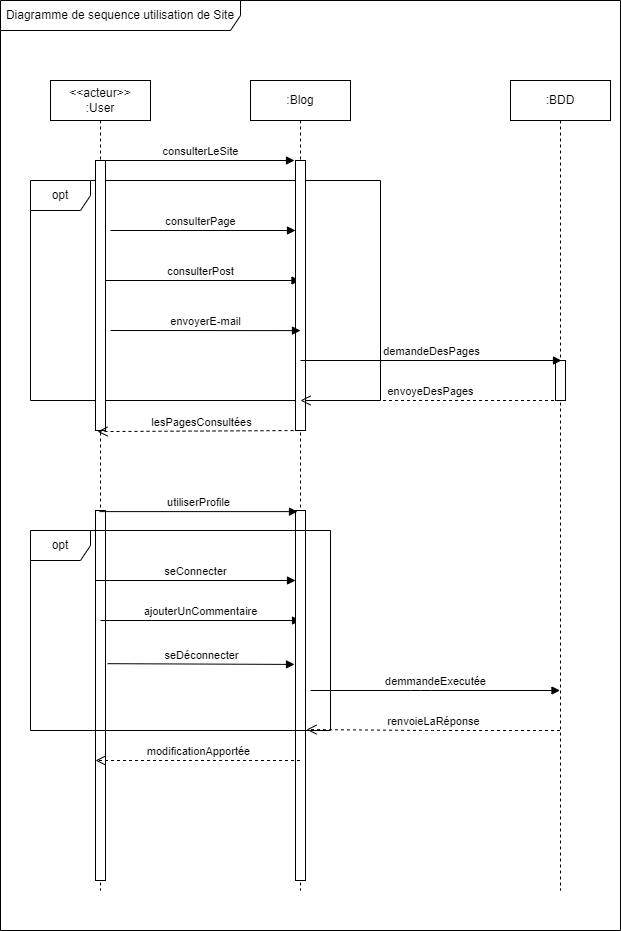

The diagram above was exported from draw.io. Its source (the exported page's mxGraphModel, read from the mxfile embedded in the PNG):
<mxGraphModel dx="868" dy="450" grid="1" gridSize="10" guides="1" tooltips="1" connect="1" arrows="1" fold="1" page="1" pageScale="1" pageWidth="827" pageHeight="1169" math="0" shadow="0">
  <root>
    <mxCell id="0" />
    <mxCell id="1" parent="0" />
    <mxCell id="UwxbJIpxmheKBN4fM-kU-1" value="Diagramme de sequence utilisation de Site" style="shape=umlFrame;whiteSpace=wrap;html=1;width=240;height=30;" parent="1" vertex="1">
      <mxGeometry x="40" y="160" width="620" height="930" as="geometry" />
    </mxCell>
    <mxCell id="UwxbJIpxmheKBN4fM-kU-2" value="&amp;lt;&amp;lt;acteur&amp;gt;&amp;gt;&lt;br&gt;:User" style="shape=umlLifeline;perimeter=lifelinePerimeter;whiteSpace=wrap;html=1;container=1;collapsible=0;recursiveResize=0;outlineConnect=0;" parent="1" vertex="1">
      <mxGeometry x="90" y="240" width="100" height="810" as="geometry" />
    </mxCell>
    <mxCell id="UwxbJIpxmheKBN4fM-kU-10" value="consulterPost" style="html=1;verticalAlign=bottom;endArrow=block;" parent="UwxbJIpxmheKBN4fM-kU-2" target="UwxbJIpxmheKBN4fM-kU-3" edge="1">
      <mxGeometry width="80" relative="1" as="geometry">
        <mxPoint x="50" y="200" as="sourcePoint" />
        <mxPoint x="130" y="200" as="targetPoint" />
      </mxGeometry>
    </mxCell>
    <mxCell id="W6G-Dps0kUSDmuu6zUhD-7" value="" style="html=1;points=[];perimeter=orthogonalPerimeter;" parent="UwxbJIpxmheKBN4fM-kU-2" vertex="1">
      <mxGeometry x="45" y="430" width="10" height="370" as="geometry" />
    </mxCell>
    <mxCell id="W6G-Dps0kUSDmuu6zUhD-4" value="ajouterUnCommentaire" style="html=1;verticalAlign=bottom;endArrow=block;" parent="UwxbJIpxmheKBN4fM-kU-2" edge="1">
      <mxGeometry width="80" relative="1" as="geometry">
        <mxPoint x="50" y="540" as="sourcePoint" />
        <mxPoint x="250" y="540" as="targetPoint" />
      </mxGeometry>
    </mxCell>
    <mxCell id="UwxbJIpxmheKBN4fM-kU-3" value=":Blog" style="shape=umlLifeline;perimeter=lifelinePerimeter;whiteSpace=wrap;html=1;container=1;collapsible=0;recursiveResize=0;outlineConnect=0;" parent="1" vertex="1">
      <mxGeometry x="290" y="240" width="100" height="810" as="geometry" />
    </mxCell>
    <mxCell id="W6G-Dps0kUSDmuu6zUhD-10" value="" style="html=1;points=[];perimeter=orthogonalPerimeter;" parent="UwxbJIpxmheKBN4fM-kU-3" vertex="1">
      <mxGeometry x="45" y="430" width="10" height="370" as="geometry" />
    </mxCell>
    <mxCell id="UwxbJIpxmheKBN4fM-kU-4" value=":BDD" style="shape=umlLifeline;perimeter=lifelinePerimeter;whiteSpace=wrap;html=1;container=1;collapsible=0;recursiveResize=0;outlineConnect=0;" parent="1" vertex="1">
      <mxGeometry x="550" y="240" width="100" height="810" as="geometry" />
    </mxCell>
    <mxCell id="4jWxV7YlI0GMniu8OLe6-5" value="" style="html=1;points=[];perimeter=orthogonalPerimeter;" parent="UwxbJIpxmheKBN4fM-kU-4" vertex="1">
      <mxGeometry x="45" y="280" width="10" height="40" as="geometry" />
    </mxCell>
    <mxCell id="UwxbJIpxmheKBN4fM-kU-9" value="opt" style="shape=umlFrame;whiteSpace=wrap;html=1;" parent="1" vertex="1">
      <mxGeometry x="70" y="340" width="350" height="220" as="geometry" />
    </mxCell>
    <mxCell id="UwxbJIpxmheKBN4fM-kU-11" value="" style="html=1;points=[];perimeter=orthogonalPerimeter;" parent="1" vertex="1">
      <mxGeometry x="135" y="320" width="10" height="270" as="geometry" />
    </mxCell>
    <mxCell id="UwxbJIpxmheKBN4fM-kU-12" value="" style="html=1;points=[];perimeter=orthogonalPerimeter;" parent="1" vertex="1">
      <mxGeometry x="335" y="320" width="10" height="270" as="geometry" />
    </mxCell>
    <mxCell id="UwxbJIpxmheKBN4fM-kU-14" value="consulterLeSite" style="html=1;verticalAlign=bottom;endArrow=block;entryX=-0.1;entryY=0;entryDx=0;entryDy=0;entryPerimeter=0;" parent="1" edge="1" target="UwxbJIpxmheKBN4fM-kU-12" source="UwxbJIpxmheKBN4fM-kU-11">
      <mxGeometry x="0.0053" width="80" relative="1" as="geometry">
        <mxPoint x="150" y="450" as="sourcePoint" />
        <mxPoint x="340" y="450" as="targetPoint" />
        <mxPoint as="offset" />
      </mxGeometry>
    </mxCell>
    <mxCell id="UwxbJIpxmheKBN4fM-kU-15" value="envoyerE-mail" style="html=1;verticalAlign=bottom;endArrow=block;entryX=0.5;entryY=0.63;entryDx=0;entryDy=0;entryPerimeter=0;" parent="1" target="UwxbJIpxmheKBN4fM-kU-12" edge="1">
      <mxGeometry width="80" relative="1" as="geometry">
        <mxPoint x="150" y="490" as="sourcePoint" />
        <mxPoint x="340" y="480" as="targetPoint" />
      </mxGeometry>
    </mxCell>
    <mxCell id="UwxbJIpxmheKBN4fM-kU-16" value="lesPagesConsultées" style="html=1;verticalAlign=bottom;endArrow=open;dashed=1;endSize=8;entryX=0.2;entryY=1.004;entryDx=0;entryDy=0;entryPerimeter=0;" parent="1" target="UwxbJIpxmheKBN4fM-kU-11" edge="1">
      <mxGeometry relative="1" as="geometry">
        <mxPoint x="345" y="590" as="sourcePoint" />
        <mxPoint x="265" y="590" as="targetPoint" />
      </mxGeometry>
    </mxCell>
    <mxCell id="4jWxV7YlI0GMniu8OLe6-6" value="demandeDesPages" style="html=1;verticalAlign=bottom;endArrow=block;entryX=0.6;entryY=0;entryDx=0;entryDy=0;entryPerimeter=0;" parent="1" target="4jWxV7YlI0GMniu8OLe6-5" edge="1">
      <mxGeometry width="80" relative="1" as="geometry">
        <mxPoint x="340" y="520" as="sourcePoint" />
        <mxPoint x="420" y="520" as="targetPoint" />
      </mxGeometry>
    </mxCell>
    <mxCell id="4jWxV7YlI0GMniu8OLe6-7" value="envoyeDesPages" style="html=1;verticalAlign=bottom;endArrow=open;dashed=1;endSize=8;" parent="1" source="UwxbJIpxmheKBN4fM-kU-4" edge="1">
      <mxGeometry relative="1" as="geometry">
        <mxPoint x="680" y="560" as="sourcePoint" />
        <mxPoint x="340" y="560" as="targetPoint" />
      </mxGeometry>
    </mxCell>
    <mxCell id="W6G-Dps0kUSDmuu6zUhD-3" value="seConnecter" style="html=1;verticalAlign=bottom;endArrow=block;" parent="1" edge="1">
      <mxGeometry width="80" relative="1" as="geometry">
        <mxPoint x="135" y="740" as="sourcePoint" />
        <mxPoint x="335" y="740" as="targetPoint" />
      </mxGeometry>
    </mxCell>
    <mxCell id="W6G-Dps0kUSDmuu6zUhD-5" value="seDéconnecter" style="html=1;verticalAlign=bottom;endArrow=block;exitX=1.2;exitY=0.414;exitDx=0;exitDy=0;exitPerimeter=0;entryX=-0.1;entryY=0.416;entryDx=0;entryDy=0;entryPerimeter=0;" parent="1" edge="1" target="W6G-Dps0kUSDmuu6zUhD-10" source="W6G-Dps0kUSDmuu6zUhD-7">
      <mxGeometry width="80" relative="1" as="geometry">
        <mxPoint x="140" y="800" as="sourcePoint" />
        <mxPoint x="340" y="800" as="targetPoint" />
      </mxGeometry>
    </mxCell>
    <mxCell id="W6G-Dps0kUSDmuu6zUhD-6" value="demmandeExecutée" style="html=1;verticalAlign=bottom;endArrow=block;" parent="1" target="UwxbJIpxmheKBN4fM-kU-4" edge="1">
      <mxGeometry width="80" relative="1" as="geometry">
        <mxPoint x="350" y="850" as="sourcePoint" />
        <mxPoint x="420" y="820" as="targetPoint" />
        <Array as="points">
          <mxPoint x="460" y="850" />
        </Array>
      </mxGeometry>
    </mxCell>
    <mxCell id="W6G-Dps0kUSDmuu6zUhD-2" value="utiliserProfile" style="html=1;verticalAlign=bottom;endArrow=block;exitX=0.4;exitY=0.003;exitDx=0;exitDy=0;exitPerimeter=0;entryX=0.2;entryY=0.003;entryDx=0;entryDy=0;entryPerimeter=0;" parent="1" edge="1" target="W6G-Dps0kUSDmuu6zUhD-10" source="W6G-Dps0kUSDmuu6zUhD-7">
      <mxGeometry width="80" relative="1" as="geometry">
        <mxPoint x="141" y="640" as="sourcePoint" />
        <mxPoint x="337" y="640" as="targetPoint" />
        <Array as="points" />
      </mxGeometry>
    </mxCell>
    <mxCell id="W6G-Dps0kUSDmuu6zUhD-12" value="renvoieLaRéponse" style="html=1;verticalAlign=bottom;endArrow=open;dashed=1;endSize=8;entryX=1.1;entryY=0.592;entryDx=0;entryDy=0;entryPerimeter=0;" parent="1" source="UwxbJIpxmheKBN4fM-kU-4" edge="1" target="W6G-Dps0kUSDmuu6zUhD-10">
      <mxGeometry relative="1" as="geometry">
        <mxPoint x="420" y="850" as="sourcePoint" />
        <mxPoint x="340" y="850" as="targetPoint" />
        <Array as="points">
          <mxPoint x="470" y="890" />
        </Array>
      </mxGeometry>
    </mxCell>
    <mxCell id="W6G-Dps0kUSDmuu6zUhD-13" value="modificationApportée" style="html=1;verticalAlign=bottom;endArrow=open;dashed=1;endSize=8;" parent="1" source="UwxbJIpxmheKBN4fM-kU-3" edge="1">
      <mxGeometry relative="1" as="geometry">
        <mxPoint x="215" y="920" as="sourcePoint" />
        <mxPoint x="135" y="920" as="targetPoint" />
      </mxGeometry>
    </mxCell>
    <mxCell id="7tjDskHQs-XpthGNTkZq-1" value="consulterPage" style="html=1;verticalAlign=bottom;endArrow=block;rounded=0;" edge="1" parent="1" target="UwxbJIpxmheKBN4fM-kU-12">
      <mxGeometry x="-0.027" width="80" relative="1" as="geometry">
        <mxPoint x="150" y="390" as="sourcePoint" />
        <mxPoint x="230" y="390" as="targetPoint" />
        <mxPoint as="offset" />
      </mxGeometry>
    </mxCell>
    <mxCell id="7tjDskHQs-XpthGNTkZq-3" value="opt" style="shape=umlFrame;whiteSpace=wrap;html=1;" vertex="1" parent="1">
      <mxGeometry x="70" y="690" width="300" height="200" as="geometry" />
    </mxCell>
  </root>
</mxGraphModel>